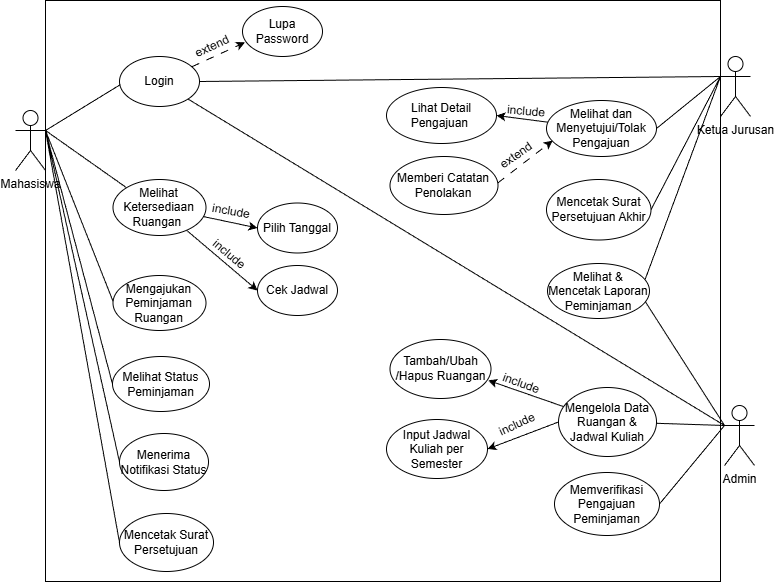

The diagram above was exported from draw.io. Its source (the exported page's mxGraphModel, read from the mxfile embedded in the PNG):
<mxGraphModel dx="1392" dy="1188" grid="0" gridSize="10" guides="1" tooltips="1" connect="1" arrows="1" fold="1" page="0" pageScale="1" pageWidth="827" pageHeight="1169" math="0" shadow="0">
  <root>
    <mxCell id="0" />
    <mxCell id="1" parent="0" />
    <mxCell id="xcitbtfemzRLpKsJsbKS-60" parent="1" style="rounded=0;whiteSpace=wrap;html=1;" value="" vertex="1">
      <mxGeometry height="581" width="675" x="86" y="-56" as="geometry" />
    </mxCell>
    <mxCell id="xcitbtfemzRLpKsJsbKS-47" edge="1" parent="1" source="xcitbtfemzRLpKsJsbKS-1" style="rounded=0;orthogonalLoop=1;jettySize=auto;html=1;exitX=1;exitY=0.3333333333333333;exitDx=0;exitDy=0;exitPerimeter=0;entryX=0;entryY=0;entryDx=0;entryDy=0;endArrow=none;endFill=0;" target="xcitbtfemzRLpKsJsbKS-7">
      <mxGeometry relative="1" as="geometry" />
    </mxCell>
    <mxCell id="xcitbtfemzRLpKsJsbKS-50" edge="1" parent="1" source="xcitbtfemzRLpKsJsbKS-1" style="rounded=0;orthogonalLoop=1;jettySize=auto;html=1;exitX=1;exitY=0.3333333333333333;exitDx=0;exitDy=0;exitPerimeter=0;entryX=0;entryY=0.5;entryDx=0;entryDy=0;endArrow=none;endFill=0;" target="xcitbtfemzRLpKsJsbKS-9">
      <mxGeometry relative="1" as="geometry" />
    </mxCell>
    <mxCell id="xcitbtfemzRLpKsJsbKS-51" edge="1" parent="1" source="xcitbtfemzRLpKsJsbKS-1" style="rounded=0;orthogonalLoop=1;jettySize=auto;html=1;exitX=1;exitY=0.3333333333333333;exitDx=0;exitDy=0;exitPerimeter=0;entryX=0;entryY=0.5;entryDx=0;entryDy=0;endArrow=none;endFill=0;" target="xcitbtfemzRLpKsJsbKS-10">
      <mxGeometry relative="1" as="geometry" />
    </mxCell>
    <mxCell id="xcitbtfemzRLpKsJsbKS-52" edge="1" parent="1" source="xcitbtfemzRLpKsJsbKS-1" style="rounded=0;orthogonalLoop=1;jettySize=auto;html=1;exitX=1;exitY=0.3333333333333333;exitDx=0;exitDy=0;exitPerimeter=0;entryX=0;entryY=0.5;entryDx=0;entryDy=0;endArrow=none;endFill=0;" target="xcitbtfemzRLpKsJsbKS-11">
      <mxGeometry relative="1" as="geometry" />
    </mxCell>
    <mxCell id="xcitbtfemzRLpKsJsbKS-1" parent="1" style="shape=umlActor;verticalLabelPosition=bottom;verticalAlign=top;html=1;outlineConnect=0;" value="Mahasiswa" vertex="1">
      <mxGeometry height="60" width="30" x="56" y="54" as="geometry" />
    </mxCell>
    <mxCell id="xcitbtfemzRLpKsJsbKS-32" edge="1" parent="1" source="xcitbtfemzRLpKsJsbKS-2" style="rounded=0;orthogonalLoop=1;jettySize=auto;html=1;exitX=0;exitY=0.3333333333333333;exitDx=0;exitDy=0;exitPerimeter=0;entryX=1;entryY=1;entryDx=0;entryDy=0;endArrow=none;endFill=0;" target="xcitbtfemzRLpKsJsbKS-3">
      <mxGeometry relative="1" as="geometry" />
    </mxCell>
    <mxCell id="xcitbtfemzRLpKsJsbKS-58" edge="1" parent="1" source="xcitbtfemzRLpKsJsbKS-2" style="rounded=0;orthogonalLoop=1;jettySize=auto;html=1;exitX=0;exitY=0.3333333333333333;exitDx=0;exitDy=0;exitPerimeter=0;endArrow=none;endFill=0;" target="xcitbtfemzRLpKsJsbKS-13">
      <mxGeometry relative="1" as="geometry" />
    </mxCell>
    <mxCell id="xcitbtfemzRLpKsJsbKS-59" edge="1" parent="1" source="xcitbtfemzRLpKsJsbKS-2" style="rounded=0;orthogonalLoop=1;jettySize=auto;html=1;exitX=0;exitY=0.3333333333333333;exitDx=0;exitDy=0;exitPerimeter=0;entryX=1;entryY=0.5;entryDx=0;entryDy=0;endArrow=none;endFill=0;" target="xcitbtfemzRLpKsJsbKS-14">
      <mxGeometry relative="1" as="geometry" />
    </mxCell>
    <mxCell id="xcitbtfemzRLpKsJsbKS-62" edge="1" parent="1" source="xcitbtfemzRLpKsJsbKS-2" style="rounded=0;orthogonalLoop=1;jettySize=auto;html=1;exitX=0;exitY=0.3333333333333333;exitDx=0;exitDy=0;exitPerimeter=0;entryX=0.956;entryY=0.685;entryDx=0;entryDy=0;endArrow=none;endFill=0;entryPerimeter=0;" target="xcitbtfemzRLpKsJsbKS-15">
      <mxGeometry relative="1" as="geometry" />
    </mxCell>
    <mxCell id="xcitbtfemzRLpKsJsbKS-2" parent="1" style="shape=umlActor;verticalLabelPosition=bottom;verticalAlign=top;html=1;outlineConnect=0;" value="Admin" vertex="1">
      <mxGeometry height="60" width="30" x="765" y="349" as="geometry" />
    </mxCell>
    <mxCell id="xcitbtfemzRLpKsJsbKS-3" parent="1" style="ellipse;whiteSpace=wrap;html=1;" value="Login" vertex="1">
      <mxGeometry height="50" width="80" x="160" as="geometry" />
    </mxCell>
    <mxCell id="xcitbtfemzRLpKsJsbKS-43" edge="1" parent="1" source="xcitbtfemzRLpKsJsbKS-7" style="rounded=0;orthogonalLoop=1;jettySize=auto;html=1;entryX=0;entryY=0.5;entryDx=0;entryDy=0;" target="xcitbtfemzRLpKsJsbKS-26">
      <mxGeometry relative="1" as="geometry" />
    </mxCell>
    <mxCell id="xcitbtfemzRLpKsJsbKS-44" edge="1" parent="1" source="xcitbtfemzRLpKsJsbKS-7" style="rounded=0;orthogonalLoop=1;jettySize=auto;html=1;entryX=0;entryY=0.5;entryDx=0;entryDy=0;" target="xcitbtfemzRLpKsJsbKS-27">
      <mxGeometry relative="1" as="geometry" />
    </mxCell>
    <mxCell id="xcitbtfemzRLpKsJsbKS-7" parent="1" style="ellipse;whiteSpace=wrap;html=1;" value="Melihat Ketersediaan Ruangan&amp;nbsp;" vertex="1">
      <mxGeometry height="56" width="93" x="153.5" y="123" as="geometry" />
    </mxCell>
    <mxCell id="xcitbtfemzRLpKsJsbKS-8" parent="1" style="ellipse;whiteSpace=wrap;html=1;" value="Mengajukan Peminjaman Ruangan" vertex="1">
      <mxGeometry height="55" width="93" x="153.5" y="219" as="geometry" />
    </mxCell>
    <mxCell id="xcitbtfemzRLpKsJsbKS-9" parent="1" style="ellipse;whiteSpace=wrap;html=1;" value="Melihat Status Peminjaman" vertex="1">
      <mxGeometry height="55" width="97" x="153" y="300" as="geometry" />
    </mxCell>
    <mxCell id="xcitbtfemzRLpKsJsbKS-10" parent="1" style="ellipse;whiteSpace=wrap;html=1;" value="Menerima Notifikasi Status" vertex="1">
      <mxGeometry height="57" width="89" x="160" y="377" as="geometry" />
    </mxCell>
    <mxCell id="xcitbtfemzRLpKsJsbKS-11" parent="1" style="ellipse;whiteSpace=wrap;html=1;" value="Mencetak Surat Persetujuan" vertex="1">
      <mxGeometry height="58" width="94" x="160" y="457" as="geometry" />
    </mxCell>
    <mxCell id="xcitbtfemzRLpKsJsbKS-55" edge="1" parent="1" source="xcitbtfemzRLpKsJsbKS-13" style="rounded=0;orthogonalLoop=1;jettySize=auto;html=1;exitX=0;exitY=0.5;exitDx=0;exitDy=0;entryX=1;entryY=0.5;entryDx=0;entryDy=0;" target="xcitbtfemzRLpKsJsbKS-30">
      <mxGeometry relative="1" as="geometry" />
    </mxCell>
    <mxCell id="xcitbtfemzRLpKsJsbKS-13" parent="1" style="ellipse;whiteSpace=wrap;html=1;" value="Mengelola Data Ruangan &amp;amp; Jadwal Kuliah" vertex="1">
      <mxGeometry height="69" width="98" x="599" y="331" as="geometry" />
    </mxCell>
    <mxCell id="xcitbtfemzRLpKsJsbKS-14" parent="1" style="ellipse;whiteSpace=wrap;html=1;" value="Memverifikasi Pengajuan Peminjaman" vertex="1">
      <mxGeometry height="63" width="105" x="595" y="416" as="geometry" />
    </mxCell>
    <mxCell id="xcitbtfemzRLpKsJsbKS-15" parent="1" style="ellipse;whiteSpace=wrap;html=1;" value="Melihat &amp;amp; Mencetak Laporan Peminjaman" vertex="1">
      <mxGeometry height="55" width="102" x="588" y="207" as="geometry" />
    </mxCell>
    <mxCell id="xcitbtfemzRLpKsJsbKS-31" edge="1" parent="1" source="xcitbtfemzRLpKsJsbKS-16" style="rounded=0;orthogonalLoop=1;jettySize=auto;html=1;exitX=0;exitY=0.3333333333333333;exitDx=0;exitDy=0;exitPerimeter=0;entryX=1;entryY=0.5;entryDx=0;entryDy=0;endArrow=none;endFill=0;" target="xcitbtfemzRLpKsJsbKS-3">
      <mxGeometry relative="1" as="geometry" />
    </mxCell>
    <mxCell id="xcitbtfemzRLpKsJsbKS-35" edge="1" parent="1" source="xcitbtfemzRLpKsJsbKS-16" style="rounded=0;orthogonalLoop=1;jettySize=auto;html=1;exitX=0;exitY=0.3333333333333333;exitDx=0;exitDy=0;exitPerimeter=0;endArrow=none;endFill=0;entryX=1;entryY=0.5;entryDx=0;entryDy=0;" target="xcitbtfemzRLpKsJsbKS-18">
      <mxGeometry relative="1" as="geometry" />
    </mxCell>
    <mxCell id="xcitbtfemzRLpKsJsbKS-36" edge="1" parent="1" source="xcitbtfemzRLpKsJsbKS-16" style="rounded=0;orthogonalLoop=1;jettySize=auto;html=1;exitX=0;exitY=0.3333333333333333;exitDx=0;exitDy=0;exitPerimeter=0;entryX=1;entryY=0.5;entryDx=0;entryDy=0;endArrow=none;endFill=0;" target="xcitbtfemzRLpKsJsbKS-20">
      <mxGeometry relative="1" as="geometry" />
    </mxCell>
    <mxCell id="xcitbtfemzRLpKsJsbKS-61" edge="1" parent="1" source="xcitbtfemzRLpKsJsbKS-16" style="rounded=0;orthogonalLoop=1;jettySize=auto;html=1;exitX=0;exitY=0.3333333333333333;exitDx=0;exitDy=0;exitPerimeter=0;entryX=0.958;entryY=0.286;entryDx=0;entryDy=0;endArrow=none;endFill=0;entryPerimeter=0;" target="xcitbtfemzRLpKsJsbKS-15">
      <mxGeometry relative="1" as="geometry" />
    </mxCell>
    <mxCell id="xcitbtfemzRLpKsJsbKS-16" parent="1" style="shape=umlActor;verticalLabelPosition=bottom;verticalAlign=top;html=1;outlineConnect=0;" value="Ketua Jurusan" vertex="1">
      <mxGeometry height="60" width="30" x="761" as="geometry" />
    </mxCell>
    <mxCell id="xcitbtfemzRLpKsJsbKS-18" parent="1" style="ellipse;whiteSpace=wrap;html=1;" value="Melihat dan Menyetujui/Tolak Pengajuan" vertex="1">
      <mxGeometry height="56" width="110" x="587" y="44" as="geometry" />
    </mxCell>
    <mxCell id="xcitbtfemzRLpKsJsbKS-19" parent="1" style="ellipse;whiteSpace=wrap;html=1;" value="Memberi Catatan Penolakan" vertex="1">
      <mxGeometry height="58" width="108" x="430.5" y="100" as="geometry" />
    </mxCell>
    <mxCell id="xcitbtfemzRLpKsJsbKS-20" parent="1" style="ellipse;whiteSpace=wrap;html=1;" value="Mencetak Surat Persetujuan Akhir" vertex="1">
      <mxGeometry height="60.5" width="104.5" x="587" y="123" as="geometry" />
    </mxCell>
    <mxCell id="xcitbtfemzRLpKsJsbKS-24" parent="1" style="ellipse;whiteSpace=wrap;html=1;" value="Lupa Password" vertex="1">
      <mxGeometry height="50" width="80" x="283" y="-50" as="geometry" />
    </mxCell>
    <mxCell id="xcitbtfemzRLpKsJsbKS-26" parent="1" style="ellipse;whiteSpace=wrap;html=1;" value="Pilih Tanggal" vertex="1">
      <mxGeometry height="50" width="80" x="298" y="146.5" as="geometry" />
    </mxCell>
    <mxCell id="xcitbtfemzRLpKsJsbKS-27" parent="1" style="ellipse;whiteSpace=wrap;html=1;" value="Cek Jadwal" vertex="1">
      <mxGeometry height="50" width="80" x="298" y="209" as="geometry" />
    </mxCell>
    <mxCell id="xcitbtfemzRLpKsJsbKS-28" parent="1" style="ellipse;whiteSpace=wrap;html=1;" value="Lihat Detail Pengajuan&amp;nbsp;" vertex="1">
      <mxGeometry height="56" width="110" x="427" y="31" as="geometry" />
    </mxCell>
    <mxCell id="xcitbtfemzRLpKsJsbKS-29" parent="1" style="ellipse;whiteSpace=wrap;html=1;" value="Tambah/Ubah&lt;div&gt;/Hapus Ruangan&lt;/div&gt;" vertex="1">
      <mxGeometry height="59" width="101" x="430.5" y="283" as="geometry" />
    </mxCell>
    <mxCell id="xcitbtfemzRLpKsJsbKS-30" parent="1" style="ellipse;whiteSpace=wrap;html=1;" value="Input Jadwal Kuliah per Semester" vertex="1">
      <mxGeometry height="59" width="101" x="427" y="363" as="geometry" />
    </mxCell>
    <mxCell id="xcitbtfemzRLpKsJsbKS-38" edge="1" parent="1" source="xcitbtfemzRLpKsJsbKS-18" style="rounded=0;orthogonalLoop=1;jettySize=auto;html=1;entryX=1;entryY=0.5;entryDx=0;entryDy=0;" target="xcitbtfemzRLpKsJsbKS-28">
      <mxGeometry relative="1" as="geometry">
        <mxPoint x="507" y="64" as="targetPoint" />
      </mxGeometry>
    </mxCell>
    <mxCell id="xcitbtfemzRLpKsJsbKS-39" parent="1" style="text;html=1;whiteSpace=wrap;strokeColor=none;fillColor=none;align=center;verticalAlign=middle;rounded=0;rotation=5;" value="include" vertex="1">
      <mxGeometry height="30" width="60" x="537" y="40" as="geometry" />
    </mxCell>
    <mxCell id="xcitbtfemzRLpKsJsbKS-41" parent="1" style="text;html=1;whiteSpace=wrap;strokeColor=none;fillColor=none;align=center;verticalAlign=middle;rounded=0;rotation=-35;" value="extend" vertex="1">
      <mxGeometry height="30" width="60" x="527" y="84" as="geometry" />
    </mxCell>
    <mxCell id="xcitbtfemzRLpKsJsbKS-42" edge="1" parent="1" source="xcitbtfemzRLpKsJsbKS-3" style="rounded=0;orthogonalLoop=1;jettySize=auto;html=1;entryX=0.031;entryY=0.717;entryDx=0;entryDy=0;entryPerimeter=0;dashed=1;dashPattern=8 8;" target="xcitbtfemzRLpKsJsbKS-24">
      <mxGeometry relative="1" as="geometry" />
    </mxCell>
    <mxCell id="xcitbtfemzRLpKsJsbKS-45" parent="1" style="text;html=1;whiteSpace=wrap;strokeColor=none;fillColor=none;align=center;verticalAlign=middle;rounded=0;rotation=10;" value="include" vertex="1">
      <mxGeometry height="30" width="60" x="242" y="140" as="geometry" />
    </mxCell>
    <mxCell id="xcitbtfemzRLpKsJsbKS-46" parent="1" style="text;html=1;whiteSpace=wrap;strokeColor=none;fillColor=none;align=center;verticalAlign=middle;rounded=0;rotation=40;" value="include" vertex="1">
      <mxGeometry height="30" width="60" x="240" y="183" as="geometry" />
    </mxCell>
    <mxCell id="xcitbtfemzRLpKsJsbKS-48" edge="1" parent="1" source="xcitbtfemzRLpKsJsbKS-1" style="rounded=0;orthogonalLoop=1;jettySize=auto;html=1;exitX=1;exitY=0.3333333333333333;exitDx=0;exitDy=0;exitPerimeter=0;entryX=0;entryY=0.468;entryDx=0;entryDy=0;entryPerimeter=0;endArrow=none;endFill=0;" target="xcitbtfemzRLpKsJsbKS-8">
      <mxGeometry relative="1" as="geometry" />
    </mxCell>
    <mxCell id="xcitbtfemzRLpKsJsbKS-53" edge="1" parent="1" source="xcitbtfemzRLpKsJsbKS-19" style="rounded=0;orthogonalLoop=1;jettySize=auto;html=1;entryX=0.056;entryY=0.717;entryDx=0;entryDy=0;entryPerimeter=0;dashed=1;dashPattern=8 8;exitX=0.999;exitY=0.456;exitDx=0;exitDy=0;exitPerimeter=0;" target="xcitbtfemzRLpKsJsbKS-18">
      <mxGeometry relative="1" as="geometry" />
    </mxCell>
    <mxCell id="xcitbtfemzRLpKsJsbKS-54" edge="1" parent="1" source="xcitbtfemzRLpKsJsbKS-13" style="rounded=0;orthogonalLoop=1;jettySize=auto;html=1;entryX=0.972;entryY=0.693;entryDx=0;entryDy=0;entryPerimeter=0;" target="xcitbtfemzRLpKsJsbKS-29">
      <mxGeometry relative="1" as="geometry" />
    </mxCell>
    <mxCell id="xcitbtfemzRLpKsJsbKS-56" parent="1" style="text;html=1;whiteSpace=wrap;strokeColor=none;fillColor=none;align=center;verticalAlign=middle;rounded=0;rotation=20;" value="include" vertex="1">
      <mxGeometry height="30" width="60" x="531.5" y="312" as="geometry" />
    </mxCell>
    <mxCell id="xcitbtfemzRLpKsJsbKS-57" parent="1" style="text;html=1;whiteSpace=wrap;strokeColor=none;fillColor=none;align=center;verticalAlign=middle;rounded=0;rotation=-25;" value="include" vertex="1">
      <mxGeometry height="30" width="60" x="528.0010807734623" y="353.4959936115587" as="geometry" />
    </mxCell>
    <mxCell id="xcitbtfemzRLpKsJsbKS-63" parent="1" style="text;html=1;whiteSpace=wrap;strokeColor=none;fillColor=none;align=center;verticalAlign=middle;rounded=0;rotation=-25;" value="extend" vertex="1">
      <mxGeometry height="30" width="60" x="223" y="-25" as="geometry" />
    </mxCell>
    <mxCell id="xcitbtfemzRLpKsJsbKS-64" edge="1" parent="1" source="xcitbtfemzRLpKsJsbKS-1" style="rounded=0;orthogonalLoop=1;jettySize=auto;html=1;exitX=1;exitY=0.3333333333333333;exitDx=0;exitDy=0;exitPerimeter=0;entryX=0;entryY=0.5;entryDx=0;entryDy=0;endArrow=none;endFill=0;" target="xcitbtfemzRLpKsJsbKS-60" value="">
      <mxGeometry relative="1" as="geometry">
        <mxPoint x="86" y="74" as="sourcePoint" />
        <mxPoint x="160" y="25" as="targetPoint" />
      </mxGeometry>
    </mxCell>
    <mxCell id="xcitbtfemzRLpKsJsbKS-65" edge="1" parent="1" source="xcitbtfemzRLpKsJsbKS-1" style="rounded=0;orthogonalLoop=1;jettySize=auto;html=1;exitX=1;exitY=0.3333333333333333;exitDx=0;exitDy=0;exitPerimeter=0;entryX=0.01;entryY=0.563;entryDx=0;entryDy=0;entryPerimeter=0;endArrow=none;endFill=0;" target="xcitbtfemzRLpKsJsbKS-3">
      <mxGeometry relative="1" as="geometry" />
    </mxCell>
  </root>
</mxGraphModel>